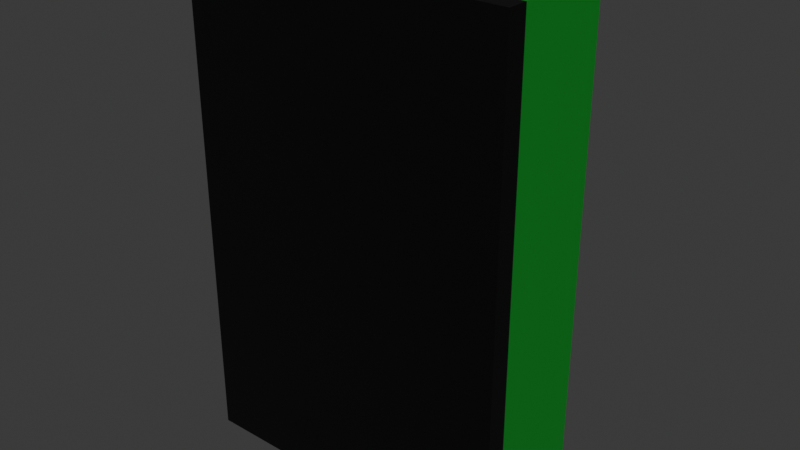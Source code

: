 # Source: VendingMachine.blend  (saved by Blender 4.0.36; exported with 4.5.12 LTS)
import bpy
from mathutils import Matrix  # noqa: F401  (used for matrix-valued properties, if any)

bpy.ops.wm.read_factory_settings(use_empty=True)
scene = bpy.context.scene
scene.name = 'Scene'

# ---- collections
col_collection = bpy.data.collections.new('Collection'); scene.collection.children.link(col_collection)

# ---- images (referenced by path relative to the original .blend; pixels are not part of the script)
import os
ASSET_DIR = os.environ.get("B2B_ASSET_DIR", "")  # directory of the original .blend (textures are referenced by path, not embedded)
HERE = os.path.dirname(os.path.abspath(__file__))  # packed textures are extracted next to this script under _unpacked/

def load_image(name, relpath, width, height, colorspace="sRGB"):
    """Load a texture the original file referenced (path relative to the .blend, or extracted next to this script)."""
    p = next((c for c in (os.path.join(HERE, relpath), os.path.join(ASSET_DIR, relpath)) if relpath and os.path.exists(c)), "")
    if p:
        img = bpy.data.images.load(p, check_existing=True)
        img.name = name
    else:  # same state as the original file: an image datablock whose file is absent (Cycles renders it pink)
        img = bpy.data.images.new(name, width, height)
        img.source = "FILE"
        img.filepath = "//" + (relpath or name)
    img.colorspace_settings.name = colorspace
    return img
img_vending_machine_panel_png = load_image('vending_machine_panel.png', 'vending_machine_panel.png', 1024, 1024, 'sRGB')

# ---- materials (node trees are filled in below, after node groups)
mat_backofmachine = bpy.data.materials.new('BackOfMachine')
mat_backofmachine.alpha_threshold = 0.0
mat_backofmachine.use_transparent_shadow = False
mat_backofmachine.roughness = 0.5
mat_backofmachine.line_color = (0.0, 0.0, 0.0, 1.0)
mat_leftside = bpy.data.materials.new('LeftSide')
mat_leftside.use_transparent_shadow = False
mat_rightside = bpy.data.materials.new('RightSide')
mat_rightside.use_transparent_shadow = False
mat_black = bpy.data.materials.new('Black')
mat_black.use_transparent_shadow = False
mat_green = bpy.data.materials.new('Green')
mat_green.use_transparent_shadow = False
mat_red = bpy.data.materials.new('Red')
mat_red.use_transparent_shadow = False
mat_panel = bpy.data.materials.new('Panel')
mat_panel.use_transparent_shadow = False

# ---- material node trees
mat_backofmachine.use_nodes = True; mat_backofmachine.node_tree.nodes.clear()
_N = mat_backofmachine.node_tree.nodes; _L = mat_backofmachine.node_tree.links
n0 = _N.new('ShaderNodeOutputMaterial'); n0.name = 'Material Output'; n0.location = (300, 300)
n1 = _N.new('ShaderNodeBsdfPrincipled'); n1.name = 'Principled BSDF'; n1.location = (10, 300)
n1.inputs[0].default_value = (0.0, 0.0, 0.0, 1.0)
n1.inputs[3].default_value = 1.45
_L.new(n1.outputs[0], n0.inputs[0])
n0.is_active_output = True
mat_leftside.use_nodes = True; mat_leftside.node_tree.nodes.clear()
_N = mat_leftside.node_tree.nodes; _L = mat_leftside.node_tree.links
n0 = _N.new('ShaderNodeBsdfPrincipled'); n0.name = 'Principled BSDF'; n0.location = (10, 300)
n0.inputs[0].default_value = (0.007375, 0.2514, 0.02026, 1.0)
n0.inputs[3].default_value = 1.45
n1 = _N.new('ShaderNodeOutputMaterial'); n1.name = 'Material Output'; n1.location = (300, 300)
_L.new(n0.outputs[0], n1.inputs[0])
n1.is_active_output = True
mat_rightside.use_nodes = True; mat_rightside.node_tree.nodes.clear()
_N = mat_rightside.node_tree.nodes; _L = mat_rightside.node_tree.links
n0 = _N.new('ShaderNodeBsdfPrincipled'); n0.name = 'Principled BSDF'; n0.location = (10, 300)
n0.inputs[0].default_value = (0.3705, 0.001601, 0.03079, 1.0)
n0.inputs[3].default_value = 1.45
n1 = _N.new('ShaderNodeOutputMaterial'); n1.name = 'Material Output'; n1.location = (300, 300)
_L.new(n0.outputs[0], n1.inputs[0])
n1.is_active_output = True
mat_black.use_nodes = True; mat_black.node_tree.nodes.clear()
_N = mat_black.node_tree.nodes; _L = mat_black.node_tree.links
n0 = _N.new('ShaderNodeBsdfPrincipled'); n0.name = 'Principled BSDF'; n0.location = (10, 300)
n0.inputs[0].default_value = (0.0, 0.0, 0.0, 1.0)
n0.inputs[3].default_value = 1.45
n1 = _N.new('ShaderNodeOutputMaterial'); n1.name = 'Material Output'; n1.location = (300, 300)
_L.new(n0.outputs[0], n1.inputs[0])
n1.is_active_output = True
mat_green.use_nodes = True; mat_green.node_tree.nodes.clear()
_N = mat_green.node_tree.nodes; _L = mat_green.node_tree.links
n0 = _N.new('ShaderNodeBsdfPrincipled'); n0.name = 'Principled BSDF'; n0.location = (10, 300)
n0.inputs[0].default_value = (0.003177, 0.2161, 0.01331, 1.0)
n0.inputs[3].default_value = 1.45
n1 = _N.new('ShaderNodeOutputMaterial'); n1.name = 'Material Output'; n1.location = (300, 300)
_L.new(n0.outputs[0], n1.inputs[0])
n1.is_active_output = True
mat_red.use_nodes = True; mat_red.node_tree.nodes.clear()
_N = mat_red.node_tree.nodes; _L = mat_red.node_tree.links
n0 = _N.new('ShaderNodeBsdfPrincipled'); n0.name = 'Principled BSDF'; n0.location = (10, 300)
n0.inputs[0].default_value = (0.2607, 0.002786, 0.02392, 1.0)
n0.inputs[3].default_value = 1.45
n1 = _N.new('ShaderNodeOutputMaterial'); n1.name = 'Material Output'; n1.location = (300, 300)
_L.new(n0.outputs[0], n1.inputs[0])
n1.is_active_output = True
mat_panel.use_nodes = True; mat_panel.node_tree.nodes.clear()
_N = mat_panel.node_tree.nodes; _L = mat_panel.node_tree.links
n0 = _N.new('ShaderNodeBsdfPrincipled'); n0.name = 'Principled BSDF'; n0.location = (10, 300)
n0.inputs[3].default_value = 1.45
n1 = _N.new('ShaderNodeOutputMaterial'); n1.name = 'Material Output'; n1.location = (300, 300)
n2 = _N.new('ShaderNodeTexImage'); n2.name = 'Image Texture'; n2.location = (-280, 275)
n2.image = img_vending_machine_panel_png
_L.new(n0.outputs[0], n1.inputs[0])
_L.new(n2.outputs[0], n0.inputs[0])
n1.is_active_output = True

# ---- world
world_world = bpy.data.worlds.new('World'); scene.world = world_world
world_world.use_nodes = True; world_world.node_tree.nodes.clear()
_N = world_world.node_tree.nodes; _L = world_world.node_tree.links
n0 = _N.new('ShaderNodeOutputWorld'); n0.name = 'World Output'; n0.location = (300, 300)
n1 = _N.new('ShaderNodeBackground'); n1.name = 'Background'; n1.location = (10, 300)
n1.inputs[0].default_value = (0.05088, 0.05088, 0.05088, 1.0)
_L.new(n1.outputs[0], n0.inputs[0])
n0.is_active_output = True
world_world.color = (0.05088, 0.05088, 0.05088)
world_world.use_sun_shadow = False
world_world.sun_shadow_jitter_overblur = 0.0

# ---- meshes
me_cube = bpy.data.meshes.new('Cube')
me_cube.from_pydata([(1.0, 1.0, 1.0), (1.0, 1.0, -1.0), (1.0, -1.0, 1.0), (1.0, -1.0, -1.0), (-1.0, 1.0, 1.0), (-1.0, 1.0, -1.0), (-1.0, -1.0, 1.0), (-1.0, -1.0, -1.0), (0.8351, 1.885, -1.0), (-0.8314, 1.885, -1.0), (0.8351, 1.885, 1.0), (-0.8314, 1.885, 1.0), (0.0, 1.0, -1.0), (0.0, -1.0, 1.0), (0.0, -1.0, -1.0), (0.0, 1.0, 1.0), (0.003688, 1.885, -1.0), (0.003688, 1.885, 1.0), (-1.0, -1.405, -1.0), (-1.0, -1.405, 1.0), (1.0, -1.405, 1.0), (1.0, -1.405, -1.0), (0.0, -1.405, 1.0), (0.0, -1.405, -1.0), (0.003688, 1.016, -1.0), (-0.8314, 1.016, -1.0), (0.8351, 1.016, 1.0), (0.8351, 1.016, -1.0), (-0.8314, 1.016, 1.0), (0.003688, 1.016, 1.0)], [], [(15, 4, 6, 13), (6, 7, 18, 19), (7, 6, 4, 5), (12, 1, 3, 14), (1, 0, 2, 3), (5, 4, 11, 9), (15, 0, 10, 17, 11, 4), (7, 14, 3, 21, 23, 18), (0, 1, 8, 10), (5, 12, 14, 7), (2, 13, 6, 19, 22, 20), (0, 15, 13, 2), (22, 19, 18, 23, 21, 20), (3, 2, 20, 21), (12, 5, 9, 16, 8, 1), (29, 26, 27, 24, 25, 28), (9, 11, 28, 25), (10, 8, 27, 26)])
me_cube.polygons.foreach_set('material_index', [2, 0, 2, 1, 1, 0, 0, 0, 0, 2, 0, 1, 0, 0, 0, 0, 0, 0])
_uv = me_cube.uv_layers.new(name='UVMap')
_uv.uv.foreach_set('vector', [0.75, 0.5, 0.875, 0.5, 0.875, 0.75, 0.75, 0.75, 0.625, 0.0, 0.375, 0.0, 0.375, 0.0, 0.625, 0.0, 0.375, 0.0, 0.625, 0.0, 0.625, 0.25, 0.375, 0.25, 0.25, 0.5, 0.375, 0.5, 0.375, 0.75, 0.25, 0.75, 0.375, 0.5, 0.625, 0.5, 0.625, 0.75, 0.375, 0.75, 0.375, 0.25, 0.625, 0.25, 0.625, 0.25, 0.375, 0.25, 0.75, 0.5, 0.625, 0.5, 0.625, 0.5, 0.75, 0.5, 0.875, 0.5, 0.875, 0.5, 0.125, 0.75, 0.25, 0.75, 0.375, 0.75, 0.375, 0.75, 0.25, 0.75, 0.125, 0.75, 0.625, 0.5, 0.375, 0.5, 0.375, 0.5, 0.625, 0.5, 0.125, 0.5, 0.25, 0.5, 0.25, 0.75, 0.125, 0.75, 0.625, 0.75, 0.75, 0.75, 0.875, 0.75, 0.875, 0.75, 0.75, 0.75, 0.625, 0.75, 0.625, 0.5, 0.75, 0.5, 0.75, 0.75, 0.625, 0.75, 0.625, 0.875, 0.625, 1.0, 0.375, 1.0, 0.375, 0.875, 0.375, 0.75, 0.625, 0.75, 0.375, 0.75, 0.625, 0.75, 0.625, 0.75, 0.375, 0.75, 0.25, 0.5, 0.125, 0.5, 0.125, 0.5, 0.25, 0.5, 0.375, 0.5, 0.375, 0.5, 0.625, 0.375, 0.625, 0.5, 0.375, 0.5, 0.375, 0.375, 0.375, 0.25, 0.625, 0.25, 0.375, 0.25, 0.625, 0.25, 0.625, 0.25, 0.375, 0.25, 0.625, 0.5, 0.375, 0.5, 0.375, 0.5, 0.625, 0.5])
me_cube.materials.append(mat_backofmachine)
me_cube.materials.append(mat_leftside)
me_cube.materials.append(mat_rightside)
me_cube.use_mirror_vertex_groups = False
me_cube.update()
me_cube_001 = bpy.data.meshes.new('Cube.001')
me_cube_001.from_pydata([(-1.0, -1.0, -1.0), (-1.0, -1.0, 1.0), (-1.0, 1.0, -1.0), (-1.0, 1.0, 1.0), (1.0, -1.0, -1.0), (1.0, -1.0, 1.0), (1.0, 1.0, -1.0), (1.0, 1.0, 1.0), (0.1591, 1.0, -1.0), (0.1591, 1.0, 1.0), (0.1591, -1.0, -1.0), (0.1591, -1.0, 1.0), (-0.1149, 1.0, -1.0), (-0.1149, -1.0, 1.0), (-0.1149, 1.0, 1.0), (-0.1149, -1.0, -1.0), (-1.0, -1.0, -0.329), (-1.0, 1.0, -0.329), (1.0, 1.0, -0.329), (1.0, -1.0, -0.329), (0.1591, -1.0, -0.329), (0.257, 1.0, -0.329), (-0.2127, 1.0, -0.329), (-0.1149, -1.0, -0.329), (-1.0, 1.0, -0.7233), (1.0, 1.0, -0.7233), (1.0, -1.0, -0.7233), (0.1591, -1.0, -0.7233), (0.257, 1.0, -0.7233), (-0.2127, 1.0, -0.7233), (-0.1149, -1.0, -0.7233), (-1.0, -1.0, -0.7233), (-0.2127, -1.068, -0.329), (0.257, -1.068, -0.329), (0.257, -1.068, -0.7233), (-0.2127, -1.068, -0.7233)], [], [(16, 1, 3, 17), (18, 7, 5, 19), (23, 13, 1, 16), (8, 6, 4, 10), (14, 3, 1, 13), (7, 9, 11, 5), (12, 8, 10, 15), (19, 5, 11, 20), (2, 12, 15, 0), (9, 14, 13, 11), (20, 11, 13, 23), (26, 19, 20, 23, 16, 31, 30, 27), (22, 21, 33, 32), (25, 18, 19, 26), (31, 16, 17, 24), (0, 31, 24, 2), (6, 25, 26, 4), (15, 30, 31, 0), (4, 26, 27, 10), (10, 27, 30, 15), (35, 32, 33, 34), (29, 22, 32, 35), (21, 28, 34, 33), (28, 29, 35, 34)])
me_cube_001.polygons.foreach_set('material_index', [0, 0, 0, 0, 0, 0, 0, 0, 0, 0, 0, 0, 1, 0, 0, 0, 0, 0, 0, 0, 0, 2, 1, 2])
_uv = me_cube_001.uv_layers.new(name='UVMap')
_uv.uv.foreach_set('vector', [0.4589, 0.0, 0.625, 0.0, 0.625, 0.25, 0.4589, 0.25, 0.4589, 0.5, 0.625, 0.5, 0.625, 0.75, 0.4589, 0.75, 0.4589, 0.8894, 0.625, 0.8894, 0.625, 1.0, 0.4589, 1.0, 0.2699, 0.5, 0.375, 0.5, 0.375, 0.75, 0.2699, 0.75, 0.7644, 0.5, 0.875, 0.5, 0.875, 0.75, 0.7644, 0.75, 0.625, 0.5, 0.7301, 0.5, 0.7301, 0.75, 0.625, 0.75, 0.2356, 0.5, 0.2699, 0.5, 0.2699, 0.75, 0.2356, 0.75, 0.4589, 0.75, 0.625, 0.75, 0.625, 0.8551, 0.4589, 0.8551, 0.125, 0.5, 0.2356, 0.5, 0.2356, 0.75, 0.125, 0.75, 0.7301, 0.5, 0.7644, 0.5, 0.7644, 0.75, 0.7301, 0.75, 0.4589, 0.8551, 0.625, 0.8551, 0.625, 0.8894, 0.4589, 0.8894, 0.4096, 0.75, 0.4589, 0.75, 0.4589, 0.8551, 0.4589, 0.8894, 0.4589, 1.0, 0.4096, 1.0, 0.4096, 0.8894, 0.4096, 0.8551, 0.4589, 0.3606, 0.4589, 0.3949, 0.4589, 0.3949, 0.4589, 0.3606, 0.4096, 0.5, 0.4589, 0.5, 0.4589, 0.75, 0.4096, 0.75, 0.4096, 0.0, 0.4589, 0.0, 0.4589, 0.25, 0.4096, 0.25, 0.375, 0.0, 0.4096, 0.0, 0.4096, 0.25, 0.375, 0.25, 0.375, 0.5, 0.4096, 0.5, 0.4096, 0.75, 0.375, 0.75, 0.375, 0.8894, 0.4096, 0.8894, 0.4096, 1.0, 0.375, 1.0, 0.375, 0.75, 0.4096, 0.75, 0.4096, 0.8551, 0.375, 0.8551, 0.375, 0.8551, 0.4096, 0.8551, 0.4096, 0.8894, 0.375, 0.8894, 0.4096, 0.3606, 0.4589, 0.3606, 0.4589, 0.3949, 0.4096, 0.3949, 0.4096, 0.3606, 0.4589, 0.3606, 0.4589, 0.3606, 0.4096, 0.3606, 0.4589, 0.3949, 0.4096, 0.3949, 0.4096, 0.3949, 0.4589, 0.3949, 0.4096, 0.3949, 0.4096, 0.3606, 0.4096, 0.3606, 0.4096, 0.3949])
me_cube_001.materials.append(mat_black)
me_cube_001.materials.append(mat_green)
me_cube_001.materials.append(mat_red)
me_cube_001.update()
me_cube_002 = bpy.data.meshes.new('Cube.002')
me_cube_002.from_pydata([(-1.0, 1.0, -1.0), (-1.0, 1.0, 1.0), (1.0, 1.0, -1.0), (1.0, 1.0, 1.0), (0.1591, 1.0, -1.0), (0.1591, 1.0, 1.0), (-0.1149, 1.0, -1.0), (-0.1149, 1.0, 1.0), (-1.0, 1.0, -0.329), (1.0, 1.0, -0.329), (0.257, 1.0, -0.329), (-0.2127, 1.0, -0.329), (-1.0, 1.0, -0.7233), (1.0, 1.0, -0.7233), (0.257, 1.0, -0.7233), (-0.2127, 1.0, -0.7233), (1.0, 1.0, -0.7228), (0.257, 1.0, -0.7228), (1.0, 1.0, -0.5459), (0.257, 1.0, -0.5459), (-1.0, 1.0, -0.7227), (-0.2127, 1.0, -0.7227), (-1.0, 1.0, -0.5417), (-0.2127, 1.0, -0.5417)], [], [(14, 19, 18, 13, 2, 4, 6, 0, 12, 22, 23, 15), (7, 5, 3, 9, 16, 17, 10, 11, 21, 20, 8, 1)])
me_cube_002.polygons.foreach_set('material_index', [1, 1])
_uv = me_cube_002.uv_layers.new(name='UVMap')
_uv.uv.foreach_set('vector', [0.3609, 0.1287, 0.3622, 0.2108, 0.01857, 0.2081, 0.02051, 0.1256, 0.02346, 0.0, 0.4029, 0.0041, 0.5256, 0.005427, 0.9192, 0.00968, 0.9293, 0.1338, 0.9362, 0.2173, 0.5779, 0.2145, 0.5744, 0.1306, 0.561, 0.998, 0.424, 0.9985, 0.0, 1.0, 0.01616, 0.3111, 0.0205, 0.1258, 0.3609, 0.1289, 0.3639, 0.3134, 0.5819, 0.3147, 0.5744, 0.1309, 0.9294, 0.1341, 0.9443, 0.317, 1.0, 0.9965])
me_cube_002.materials.append(mat_black)
me_cube_002.materials.append(mat_panel)
me_cube_002.update()

# ---- objects
ob_vendingmachine = bpy.data.objects.new('VendingMachine', me_cube)
ob_bottlepart = bpy.data.objects.new('BottlePart', me_cube_001)
ob_frontpanel = bpy.data.objects.new('FrontPanel', me_cube_002)

# ---- transforms, parenting, visibility, modifiers, constraints
ob_vendingmachine.location = (0.0, 0.0, 0.0)
ob_vendingmachine.scale = (2.155, 0.6578, 3.275)
ob_vendingmachine.lock_rotations_4d = False
ob_vendingmachine.empty_display_type = 'ARROWS'
ob_vendingmachine.lineart.crease_threshold = 0.0
ob_bottlepart.location = (0.00515, 0.9801, -0.009337)
ob_bottlepart.scale = (1.792, 0.2518, 3.264)
ob_frontpanel.location = (0.00515, 0.9801, -0.009337)
ob_frontpanel.scale = (1.792, 0.2518, 3.264)

# ---- collection membership
col_collection.objects.link(ob_vendingmachine)
col_collection.objects.link(ob_bottlepart)
col_collection.objects.link(ob_frontpanel)

# ---- scene / render settings (as saved in the file)
scene.frame_start = 1; scene.frame_end = 250; scene.frame_set(1)
scene.render.engine = 'BLENDER_EEVEE_NEXT'
scene.cycles.sampling_pattern = 'TABULATED_SOBOL'
bpy.context.view_layer.update()

# ---- added for rendering (the .blend has no active camera and no usable light): camera, sun
cam_auto = bpy.data.cameras.new('AutoCamera')
cam_auto.lens = 50.0
cam_auto.sensor_width = 36.0
cam_auto.clip_end = 1000.0
ob_auto_camera = bpy.data.objects.new('AutoCamera', cam_auto)
scene.collection.objects.link(ob_auto_camera)
ob_auto_camera.location = (7.52599, -8.87333, 6.02079)
ob_auto_camera.rotation_euler = (1.09748, -7.21219e-08, 0.694738)
scene.camera = ob_auto_camera
light_auto_sun = bpy.data.lights.new('AutoSun', 'SUN')
light_auto_sun.energy = 3.0
light_auto_sun.angle = 0.0523599
ob_auto_sun = bpy.data.objects.new('AutoSun', light_auto_sun)
scene.collection.objects.link(ob_auto_sun)
ob_auto_sun.rotation_euler = (0.872665, 0.174533, 0.523599)
bpy.context.view_layer.update()
